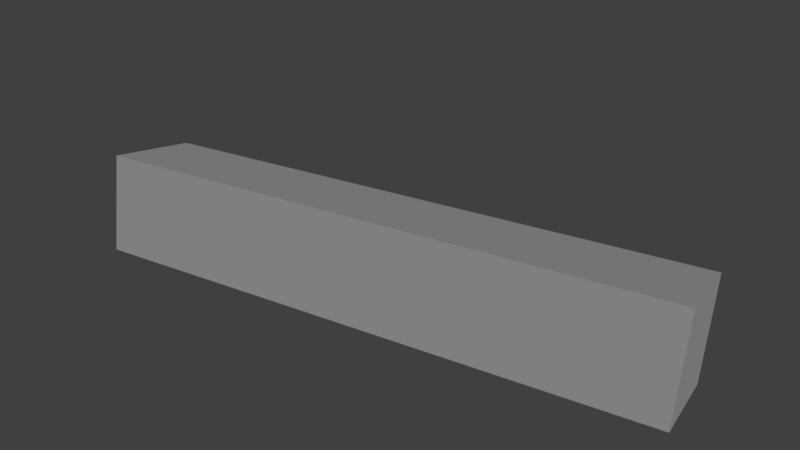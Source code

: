 # Source: 004_012.blend  (saved by Blender 2.79.0; exported with 4.5.12 LTS)
import bpy
from mathutils import Matrix  # noqa: F401  (used for matrix-valued properties, if any)

bpy.ops.wm.read_factory_settings(use_empty=True)
scene = bpy.context.scene
scene.name = 'Scene'

# ---- collections
col_collection_1 = bpy.data.collections.new('Collection 1'); scene.collection.children.link(col_collection_1)

# ---- world
world_world = bpy.data.worlds.new('World'); scene.world = world_world
world_world.color = (0.05088, 0.05088, 0.05088)
world_world.use_sun_shadow = False
world_world.sun_shadow_jitter_overblur = 0.0
world_world.cycles.sampling_method = 'MANUAL'

# ---- cameras
cam_camera = bpy.data.cameras.new('Camera')
cam_camera.clip_end = 100.0
cam_camera.lens = 35.0
cam_camera.sensor_width = 32.0
cam_camera.sensor_height = 18.0
cam_camera.ortho_scale = 7.314
cam_camera.dof.focus_distance = 0.0
cam_camera.dof.aperture_fstop = 128.0

# ---- lights
light_lamp = bpy.data.lights.new('Lamp', 'SUN')
light_lamp.transmission_factor = 0.0
light_lamp.cutoff_distance = 30.0
light_lamp.angle = 0.1993
light_lamp.energy = 1.0
light_lamp.shadow_buffer_clip_start = 1.001
light_lamp.shadow_soft_size = 0.1
light_lamp.shadow_cascade_max_distance = 1000.0

# ---- meshes
me_x = bpy.data.meshes.new('立方体')
me_x.from_pydata([(-1.0, -1.0, -1.0), (-1.0, -1.0, 1.0), (-1.0, 1.0, -1.0), (-1.0, 1.0, 1.0), (1.0, -1.0, -1.0), (1.0, -1.0, 1.0), (1.0, 1.0, -1.0), (1.0, 1.0, 1.0), (-1.0, 0.0, -1.0), (-1.0, -1.0, 0.0), (-1.0, 0.0, 1.0), (-1.0, 1.0, 0.0), (-0.2244, 1.0, -1.0), (-0.2244, 1.0, 1.0), (1.0, 1.0, 0.0), (1.0, 0.0, -1.0), (1.0, 0.0, 1.0), (1.0, -1.0, 0.0), (-0.2244, -1.0, -1.0), (-0.2244, -1.0, 1.0), (-0.2244, 0.0, 1.0), (-0.2244, 0.0, -1.0), (-0.2244, -1.0, 0.0), (-0.2244, 1.0, 0.0), (-1.0, 0.0, 0.0), (-1.0, -1.0, 0.5), (-1.0, 1.0, -0.5), (0.5035, 1.0, 1.0), (1.0, 1.0, -0.5), (1.0, -1.0, -0.5), (0.5035, -1.0, -1.0), (-1.0, -1.0, -0.5), (-1.0, 1.0, 0.5), (0.5035, 1.0, -1.0), (1.0, 1.0, 0.5), (1.0, -1.0, 0.5), (0.5035, -1.0, 1.0), (0.5035, 0.0, 1.0), (0.5035, 0.0, -1.0), (0.5035, -1.0, 0.0), (-0.2244, -1.0, -0.5), (-0.2244, -1.0, 0.5), (0.5035, 1.0, 0.0), (-0.2244, 1.0, -0.5), (-0.2244, 1.0, 0.5), (-1.0, 0.0, -0.5), (-1.0, 0.0, 0.5), (0.5035, 1.0, -0.5), (0.5035, -1.0, 0.5), (0.5035, -1.0, -0.5), (0.5035, 1.0, 0.5)], [], [(6, 28, 29, 4, 15), (50, 27, 7, 34), (8, 45, 26, 2), (9, 25, 46, 24), (28, 14, 17, 29), (20, 10, 1, 19), (24, 46, 32, 11), (2, 12, 21, 8), (13, 3, 10, 20), (49, 39, 22, 40), (48, 36, 19, 41), (8, 21, 18, 0), (12, 33, 38, 21), (47, 42, 14, 28), (18, 40, 31, 0), (2, 26, 43, 12), (14, 34, 35, 17), (0, 31, 45, 8), (25, 1, 10, 46), (31, 9, 24, 45), (45, 24, 11, 26), (32, 3, 13, 44), (26, 11, 23, 43), (33, 47, 28, 6), (12, 43, 47, 33), (43, 23, 42, 47), (34, 7, 16, 5, 35), (39, 48, 41, 22), (17, 35, 48, 39), (35, 5, 36, 48), (30, 49, 40, 18), (4, 29, 49, 30), (29, 17, 39, 49), (40, 22, 9, 31), (33, 6, 15, 38), (16, 37, 36, 5), (7, 27, 37, 16), (21, 38, 30, 18), (27, 13, 20, 37), (37, 20, 19, 36), (22, 41, 25, 9), (38, 15, 4, 30), (41, 19, 1, 25), (42, 50, 34, 14), (23, 44, 50, 42), (44, 13, 27, 50), (46, 10, 3, 32), (11, 32, 44, 23)])
me_x.use_remesh_preserve_volume = False
me_x.use_remesh_preserve_attributes = False
me_x.use_mirror_vertex_groups = False
me_x.update()
arm_x = bpy.data.armatures.new('アーマチュア')  # bones are not reproduced

# ---- objects
ob_x = bpy.data.objects.new('アーマチュア', arm_x)
ob_x_1 = bpy.data.objects.new('立方体', me_x)
ob_lamp = bpy.data.objects.new('Lamp', light_lamp)
ob_camera = bpy.data.objects.new('Camera', cam_camera)

# ---- transforms, parenting, visibility, modifiers, constraints
ob_x.location = (-5.737, -0.04558, 1.021e-08)
ob_x.rotation_euler = (-7.754e-06, 1.566, -7.788e-06)
ob_x.scale = (3.233, 3.233, 3.233)
ob_x.show_in_front = True
ob_x.lineart.crease_threshold = 0.0
ob_x_1.parent = ob_x
ob_x_1.matrix_parent_inverse = Matrix(((0.001359, -1.059e-08, -0.3093, 0.007798), (1.001e-08, 0.3093, -1.054e-08, 0.0141), (0.3093, -1.054e-08, 0.001359, 1.774), (0.0, 0.0, 0.0, 1.0)))
ob_x_1.location = (0.0, 0.0, 0.0)
ob_x_1.scale = (5.737, 1.0, 1.0)
ob_x_1.lineart.crease_threshold = 0.0
_vg = ob_x_1.vertex_groups.new(name='Bone')
for _i, _w in zip([0, 1, 2, 3, 8, 9, 10, 11, 12, 13, 18, 19, 20, 21, 22, 23, 24, 25, 26, 31, 32, 40, 41, 43, 44, 45, 46], [0.9755, 0.9393, 0.9792, 0.9634, 0.9833, 0.9717, 0.9422, 0.9794, 0.4995, 0.4993, 0.4995, 0.4992, 0.4994, 0.4997, 0.4996, 0.4996, 0.9996, 0.9516, 0.9799, 0.9762, 0.9731, 0.4995, 0.4994, 0.4995, 0.4995, 0.9919, 0.9692]): _vg.add([_i], _w, 'REPLACE')
_vg = ob_x_1.vertex_groups.new(name='Bone.001')
for _i, _w in zip([1, 3, 4, 5, 6, 7, 9, 10, 12, 13, 14, 15, 16, 17, 18, 19, 20, 21, 22, 23, 25, 27, 28, 29, 30, 32, 33, 34, 35, 36, 37, 38, 39, 40, 41, 42, 43, 44, 46, 47, 48, 49, 50], [0.0601, 0.02242, 0.1767, 0.1903, 0.2901, 0.2977, 0.006148, 0.0573, 0.4946, 0.4949, 0.2955, 0.2467, 0.244, 0.1486, 0.495, 0.4955, 0.4968, 0.4964, 0.4966, 0.496, 0.04583, 0.4955, 0.2949, 0.1309, 0.4938, 0.003323, 0.4955, 0.2963, 0.1462, 0.4939, 0.4963, 0.4965, 0.4953, 0.4959, 0.4961, 0.4967, 0.4953, 0.4955, 0.01108, 0.4962, 0.4944, 0.4944, 0.4961]): _vg.add([_i], _w, 'REPLACE')
_vg = ob_x_1.vertex_groups.new(name='Bone.002')
for _i, _w in zip([4, 5, 6, 7, 14, 15, 16, 17, 27, 28, 29, 30, 33, 34, 35, 36, 37, 38, 39, 42, 47, 48, 49, 50], [0.8212, 0.8074, 0.7064, 0.6987, 0.7009, 0.7504, 0.7531, 0.8497, 0.4972, 0.7015, 0.8676, 0.4997, 0.4974, 0.7001, 0.8521, 0.4994, 0.4988, 0.4989, 0.5001, 0.4979, 0.4976, 0.5, 0.5001, 0.4975]): _vg.add([_i], _w, 'REPLACE')
_m = ob_x_1.modifiers.new('アーマチュア', 'ARMATURE')
_m.object = ob_x
ob_lamp.location = (5.704, -8.062, 5.904)
ob_lamp.rotation_euler = (0.9972, 0.2863, 0.4858)
ob_lamp.lock_rotations_4d = False
ob_lamp.empty_display_type = 'ARROWS'
ob_lamp.color = (0.0, 0.0, 0.0, 0.0)
ob_lamp.lineart.crease_threshold = 0.0
ob_camera.location = (7.481, -13.3, 5.344)
ob_camera.rotation_euler = (1.274, -0.09583, 0.5226)
ob_camera.lock_rotations_4d = False
ob_camera.empty_display_type = 'ARROWS'
ob_camera.color = (0.0, 0.0, 0.0, 0.0)
ob_camera.display_type = 'WIRE'
ob_camera.lineart.crease_threshold = 0.0

# ---- collection membership
col_collection_1.objects.link(ob_x)
col_collection_1.objects.link(ob_x_1)
col_collection_1.objects.link(ob_lamp)
col_collection_1.objects.link(ob_camera)

# ---- scene / render settings (as saved in the file)
scene.camera = ob_camera
scene.frame_start = 1; scene.frame_end = 250; scene.frame_set(54)
scene.render.engine = 'BLENDER_EEVEE_NEXT'
scene.render.resolution_percentage = 50
scene.render.dither_intensity = 0.0
scene.cycles.use_denoising = False
scene.cycles.samples = 128
scene.cycles.sampling_pattern = 'TABULATED_SOBOL'
scene.cycles.use_adaptive_sampling = False
scene.cycles.use_light_tree = False
scene.cycles.blur_glossy = 0.0
scene.cycles.sample_clamp_indirect = 0.0
scene.view_settings.view_transform = 'Standard'
bpy.context.view_layer.update()
